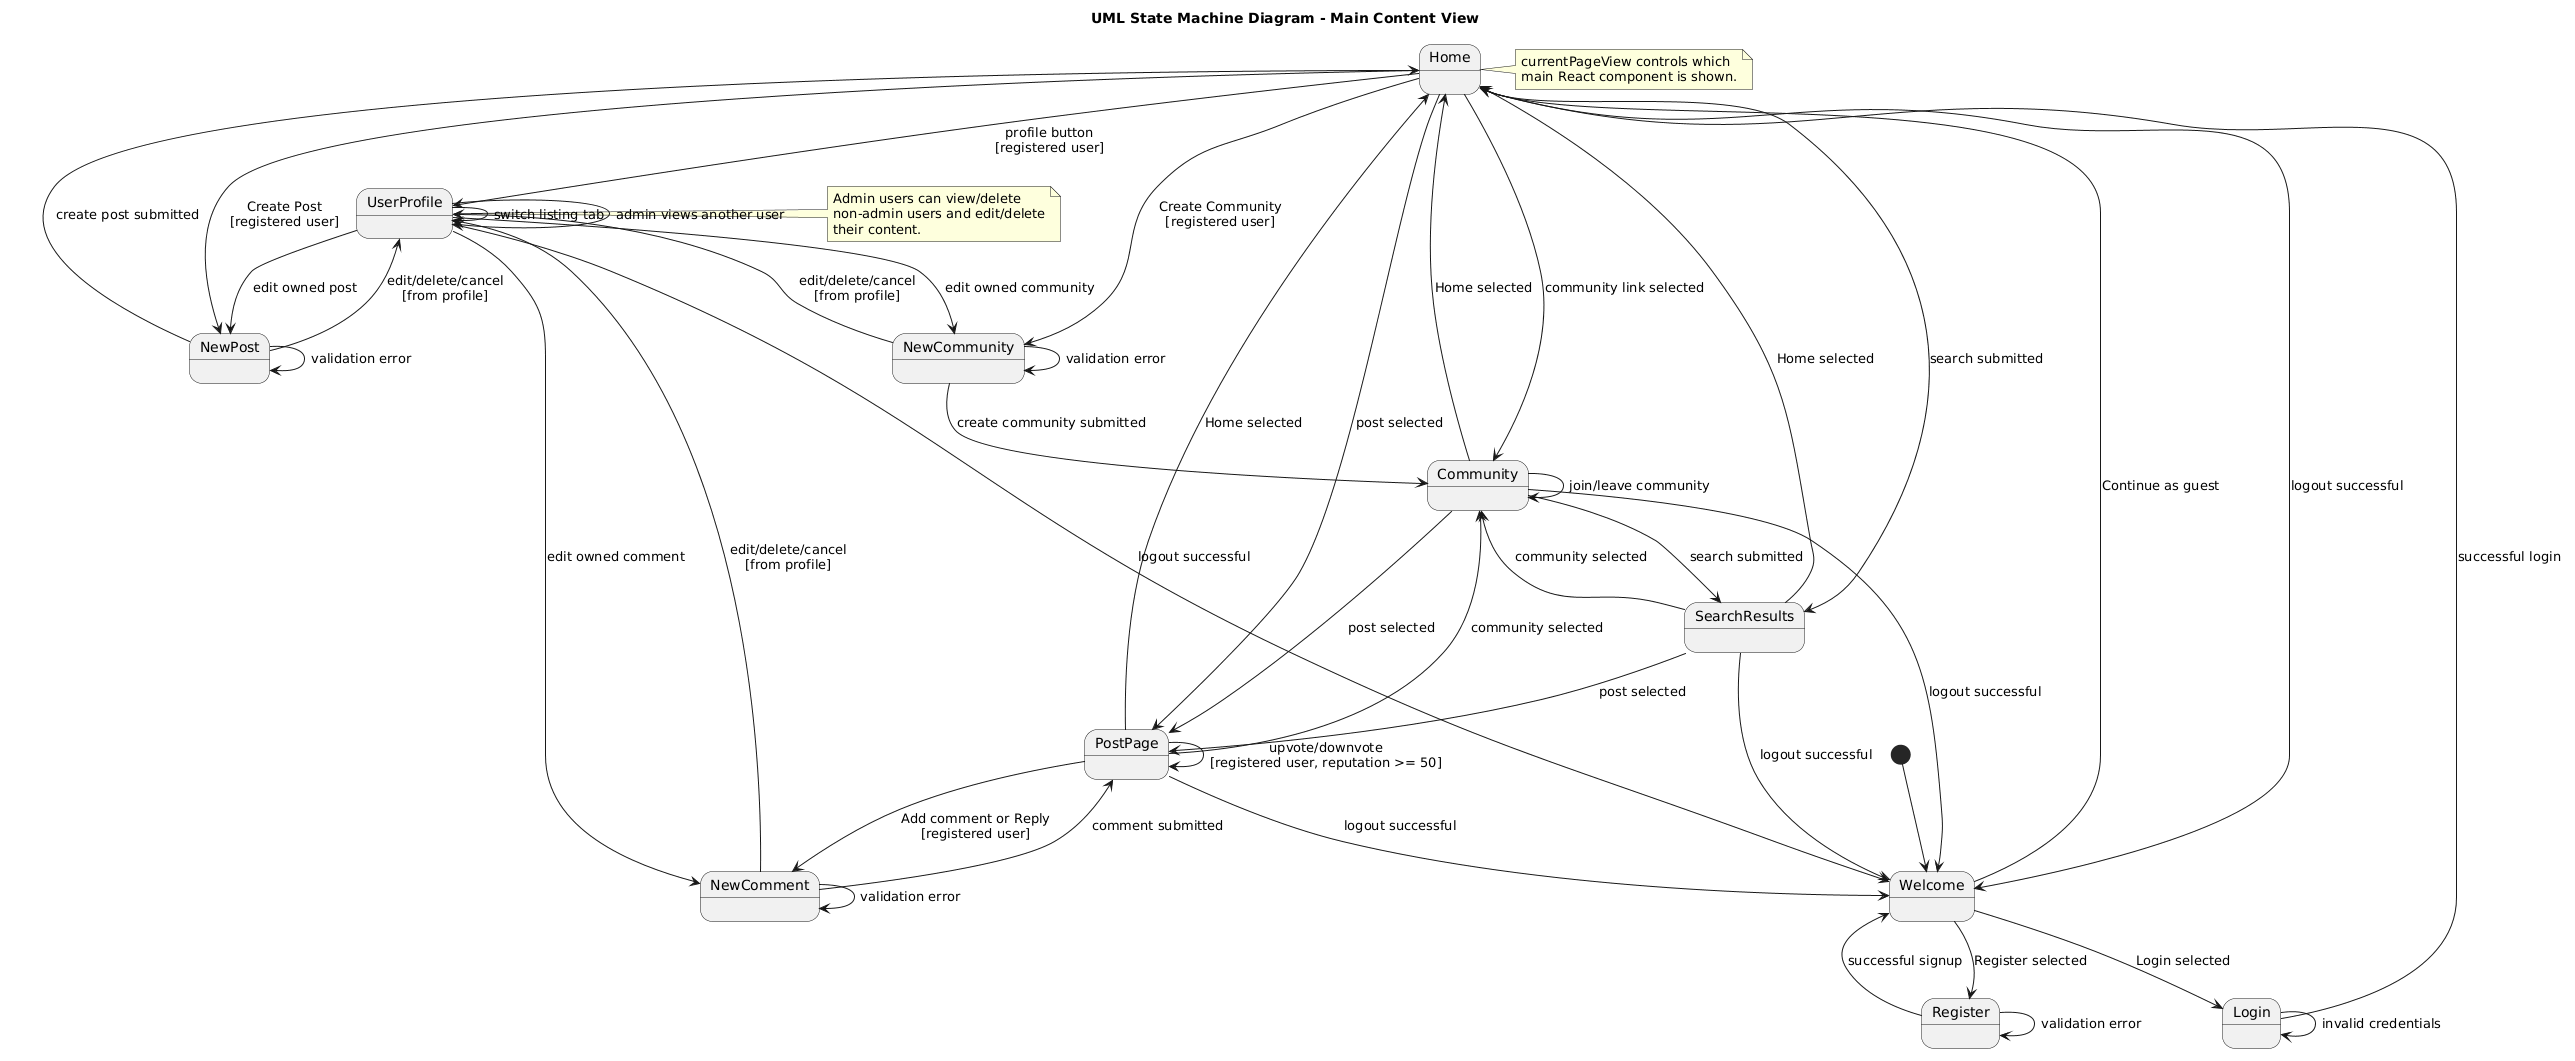

The diagram above was rendered by PlantUML. Its source (embedded in the PNG):
@startuml
title UML State Machine Diagram - Main Content View

[*] --> Welcome

Welcome --> Register: Register selected
Welcome --> Login: Login selected
Welcome --> Home: Continue as guest

Register --> Welcome: successful signup
Register --> Register: validation error

Login --> Home: successful login
Login --> Login: invalid credentials

Home --> Community: community link selected
Home --> SearchResults: search submitted
Home --> PostPage: post selected
Home --> NewPost: Create Post\n[registered user]
Home --> NewCommunity: Create Community\n[registered user]
Home --> UserProfile: profile button\n[registered user]

Community --> PostPage: post selected
Community --> Community: join/leave community
Community --> SearchResults: search submitted
Community --> Home: Home selected

SearchResults --> PostPage: post selected
SearchResults --> Home: Home selected
SearchResults --> Community: community selected

PostPage --> NewComment: Add comment or Reply\n[registered user]
PostPage --> PostPage: upvote/downvote\n[registered user, reputation >= 50]
PostPage --> Home: Home selected
PostPage --> Community: community selected

NewPost --> Home: create post submitted
NewPost --> UserProfile: edit/delete/cancel\n[from profile]
NewPost --> NewPost: validation error

NewCommunity --> Community: create community submitted
NewCommunity --> UserProfile: edit/delete/cancel\n[from profile]
NewCommunity --> NewCommunity: validation error

NewComment --> PostPage: comment submitted
NewComment --> UserProfile: edit/delete/cancel\n[from profile]
NewComment --> NewComment: validation error

UserProfile --> NewPost: edit owned post
UserProfile --> NewCommunity: edit owned community
UserProfile --> NewComment: edit owned comment
UserProfile --> UserProfile: switch listing tab
UserProfile --> UserProfile: admin views another user
UserProfile --> Welcome: logout successful

Home --> Welcome: logout successful
Community --> Welcome: logout successful
SearchResults --> Welcome: logout successful
PostPage --> Welcome: logout successful

note right of Home
currentPageView controls which
main React component is shown.
end note

note right of UserProfile
Admin users can view/delete
non-admin users and edit/delete
their content.
end note
@enduml